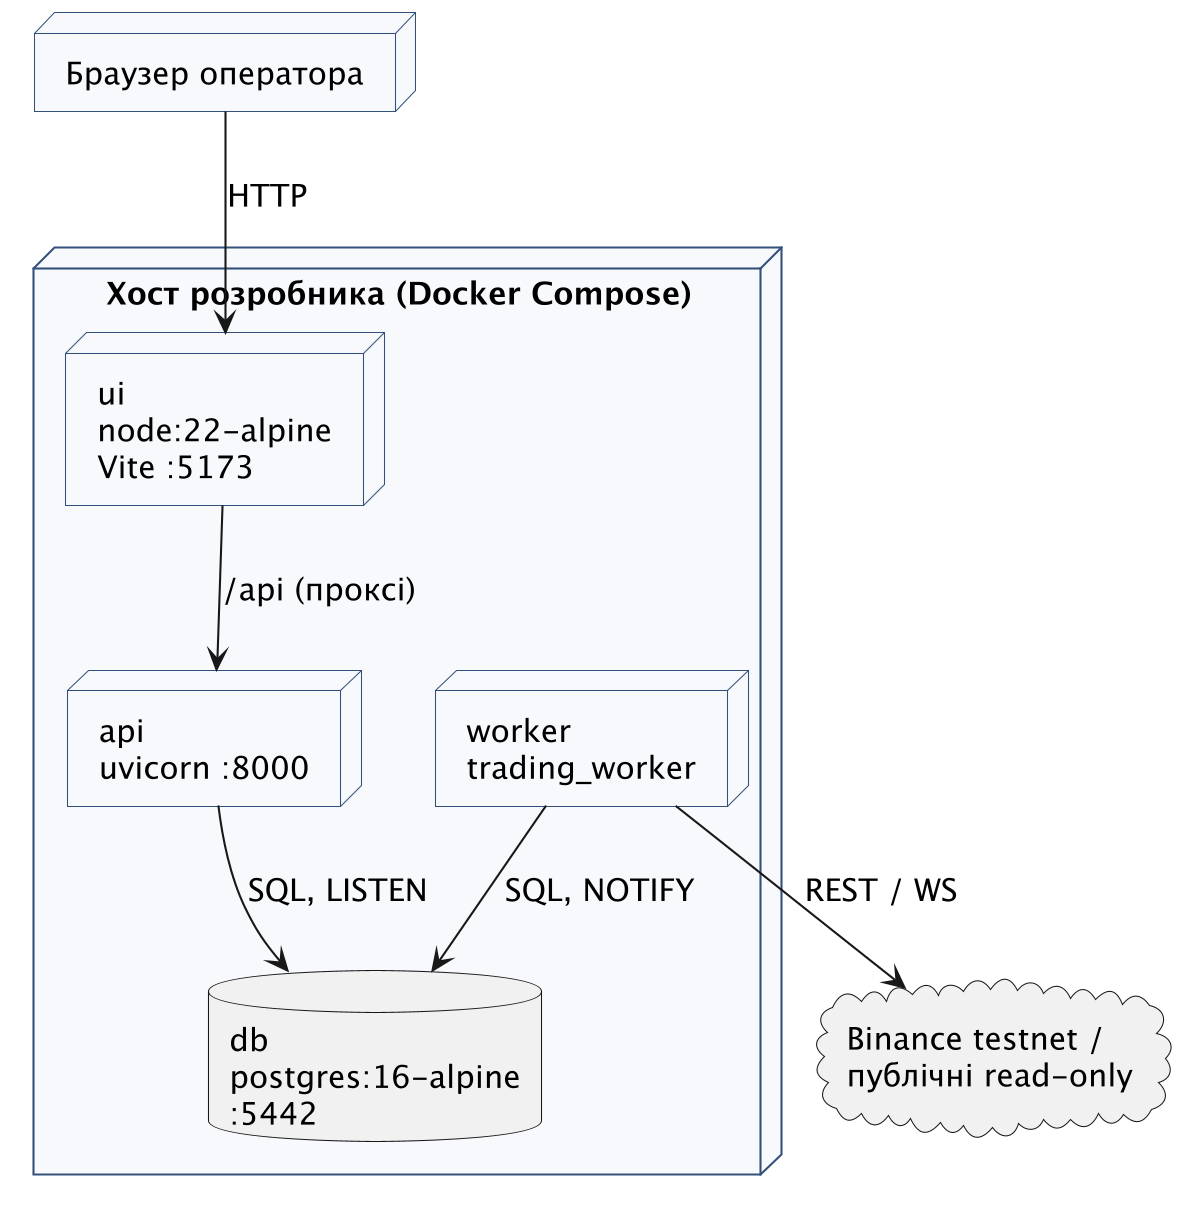

The diagram above was rendered by PlantUML. Its source (embedded in the PNG):
@startuml
' Діаграма розгортання (друкарська версія): чотири сервіси docker-compose.yml.
' Автор: Андрій Жук, 2026.
skinparam dpi 200
skinparam defaultFontName "DejaVu Sans"
skinparam defaultFontSize 15
skinparam node {
  BackgroundColor #F7F9FC
  BorderColor #33507A
}
top to bottom direction
node "Браузер оператора" as BR
node "Хост розробника (Docker Compose)" {
  node "ui\nnode:22-alpine\nVite :5173" as UI
  node "api\nuvicorn :8000" as API
  node "worker\ntrading_worker" as WK
  database "db\npostgres:16-alpine\n:5442" as DB
}
cloud "Binance testnet /\nпублічні read-only" as EX
BR --> UI : HTTP
UI --> API : /api (проксі)
API --> DB : SQL, LISTEN
WK --> DB : SQL, NOTIFY
WK --> EX : REST / WS
@enduml